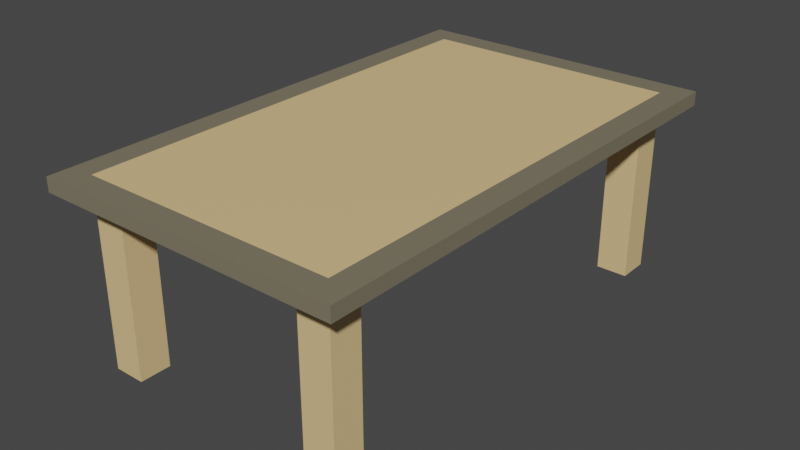 # Source: Meja.blend  (saved by Blender 3.5.10; exported with 4.5.12 LTS)
import bpy
from mathutils import Matrix  # noqa: F401  (used for matrix-valued properties, if any)

bpy.ops.wm.read_factory_settings(use_empty=True)
scene = bpy.context.scene
scene.name = 'Scene'

# ---- collections
col_collection = bpy.data.collections.new('Collection'); scene.collection.children.link(col_collection)

# ---- materials (node trees are filled in below, after node groups)
mat_material_001 = bpy.data.materials.new('Material.001')
mat_material_001.use_transparent_shadow = False
mat_material_002 = bpy.data.materials.new('Material.002')
mat_material_002.use_transparent_shadow = False

# ---- material node trees
mat_material_001.use_nodes = True; mat_material_001.node_tree.nodes.clear()
_N = mat_material_001.node_tree.nodes; _L = mat_material_001.node_tree.links
n0 = _N.new('ShaderNodeBsdfPrincipled'); n0.name = 'Principled BSDF'; n0.location = (10, 300)
n0.distribution = 'GGX'
n0.subsurface_method = 'RANDOM_WALK_SKIN'
n0.inputs[0].default_value = (0.8, 0.5659, 0.2668, 1.0)
n0.inputs[3].default_value = 1.45
n0.inputs[27].default_value = (0.0, 0.0, 0.0, 1.0)
n0.inputs[28].default_value = 1.0
n1 = _N.new('ShaderNodeOutputMaterial'); n1.name = 'Material Output'; n1.location = (300, 300)
_L.new(n0.outputs[0], n1.inputs[0])
n1.is_active_output = True
mat_material_002.use_nodes = True; mat_material_002.node_tree.nodes.clear()
_N = mat_material_002.node_tree.nodes; _L = mat_material_002.node_tree.links
n0 = _N.new('ShaderNodeBsdfPrincipled'); n0.name = 'Principled BSDF'; n0.location = (10, 300)
n0.distribution = 'GGX'
n0.subsurface_method = 'RANDOM_WALK_SKIN'
n0.inputs[0].default_value = (0.2079, 0.1806, 0.1234, 1.0)
n0.inputs[3].default_value = 1.45
n0.inputs[27].default_value = (0.0, 0.0, 0.0, 1.0)
n0.inputs[28].default_value = 1.0
n1 = _N.new('ShaderNodeOutputMaterial'); n1.name = 'Material Output'; n1.location = (300, 300)
_L.new(n0.outputs[0], n1.inputs[0])
n1.is_active_output = True

# ---- world
world_world = bpy.data.worlds.new('World'); scene.world = world_world
world_world.use_nodes = True; world_world.node_tree.nodes.clear()
_N = world_world.node_tree.nodes; _L = world_world.node_tree.links
n0 = _N.new('ShaderNodeOutputWorld'); n0.name = 'World Output'; n0.location = (300, 300)
n1 = _N.new('ShaderNodeBackground'); n1.name = 'Background'; n1.location = (10, 300)
n1.inputs[0].default_value = (0.05088, 0.05088, 0.05088, 1.0)
_L.new(n1.outputs[0], n0.inputs[0])
n0.is_active_output = True
world_world.color = (0.05088, 0.05088, 0.05088)
world_world.use_sun_shadow = False
world_world.sun_shadow_jitter_overblur = 0.0

# ---- meshes
me_cube_001 = bpy.data.meshes.new('Cube.001')
me_cube_001.from_pydata([(-1.64, -2.912, 0.002678), (-1.64, -2.912, 2.003), (-1.64, -2.51, 0.002678), (-1.64, -2.51, 2.003), (-1.238, -2.912, 0.002678), (-1.238, -2.912, 2.003), (-1.238, -2.51, 0.002678), (-1.238, -2.51, 2.003), (-1.64, -2.912, 2.362), (-1.64, -2.51, 2.362), (-1.238, -2.51, 2.362), (-1.238, -2.912, 2.362), (-1.64, 0.0, 2.003), (-1.64, 0.0, 2.362), (-1.238, 0.0, 2.362), (-1.238, 0.0, 2.003), (0.0, -2.912, 2.003), (0.0, -2.51, 2.003), (0.0, -2.51, 2.362), (0.0, -2.912, 2.362), (0.0, 0.0, 2.362), (0.0, 0.0, 2.003), (-1.64, -2.912, 2.003), (-1.64, -2.51, 2.003), (-1.238, -2.912, 2.003), (-1.64, -2.912, 2.362), (-1.64, -2.51, 2.362), (-1.238, -2.912, 2.362), (-1.64, 0.0, 2.362), (-1.64, 0.0, 2.003), (0.0, -2.912, 2.003), (0.0, -2.912, 2.362), (-1.64, -2.912, 2.182), (-1.64, -2.51, 2.182), (-1.238, -2.912, 2.182), (-1.64, 0.0, 2.182), (0.0, -2.912, 2.182), (-1.64, -2.912, 2.362), (-1.64, -2.51, 2.362), (-1.238, -2.912, 2.362), (-1.64, -2.912, 2.182), (-1.238, -2.912, 2.182), (-1.64, 0.0, 2.362), (0.0, -2.912, 2.182), (0.0, -2.912, 2.362), (-1.64, -2.51, 2.182), (-1.64, 0.0, 2.182), (-1.64, -2.912, 2.362), (-1.64, -2.51, 2.362), (-1.238, -2.912, 2.362), (-1.64, -2.912, 2.182), (-1.238, -2.912, 2.182), (-1.64, 0.0, 2.362), (0.0, -2.912, 2.182), (0.0, -2.912, 2.362), (-1.64, -2.51, 2.182), (-1.64, 0.0, 2.182), (-1.956, -3.228, 2.362), (-1.956, -2.826, 2.362), (-1.554, -3.228, 2.362), (-1.956, -3.228, 2.182), (-1.554, -3.228, 2.182), (-1.956, 0.0, 2.362), (0.0, -3.228, 2.362), (0.0, -3.228, 2.182), (-1.956, -2.826, 2.182), (-1.956, 0.0, 2.182)], [], [(0, 1, 3, 2), (2, 3, 7, 6), (6, 7, 5, 4), (4, 5, 1, 0), (2, 6, 4, 0), (9, 13, 28, 26), (10, 9, 8, 11), (12, 3, 23, 29), (3, 1, 22, 23), (10, 14, 13, 9), (7, 3, 12, 15), (7, 15, 21, 17), (14, 10, 18, 20), (19, 11, 27, 31), (10, 11, 19, 18), (5, 7, 17, 16), (25, 26, 38, 37), (31, 27, 39, 44), (32, 34, 41, 40), (34, 24, 30, 36), (1, 5, 24, 22), (5, 16, 30, 24), (11, 8, 25, 27), (8, 9, 26, 25), (35, 33, 45, 46), (23, 33, 35, 29), (22, 24, 34, 32), (23, 22, 32, 33), (45, 40, 37, 38), (40, 41, 39, 37), (45, 38, 42, 46), (39, 41, 43, 44), (33, 32, 40, 45), (26, 28, 42, 38), (34, 36, 43, 41), (27, 25, 37, 39), (55, 48, 47, 50), (50, 47, 49, 51), (55, 56, 52, 48), (49, 54, 53, 51), (65, 60, 57, 58), (60, 61, 59, 57), (65, 58, 62, 66), (59, 61, 64, 63), (50, 51, 61, 60), (49, 47, 57, 59), (55, 50, 60, 65), (51, 53, 64, 61), (54, 49, 59, 63), (56, 55, 65, 66), (47, 48, 58, 57), (48, 52, 62, 58)])
me_cube_001.polygons.foreach_set('material_index', [0, 0, 0, 0, 0, 0, 0, 0, 0, 0, 0, 0, 0, 0, 0, 0, 0, 0, 0, 0, 0, 0, 0, 0, 0, 0, 0, 0, 0, 0, 0, 0, 0, 0, 0, 0, 1, 1, 1, 1, 1, 1, 1, 1, 1, 1, 1, 1, 1, 1, 1, 1])
_uv = me_cube_001.uv_layers.new(name='UVMap')
_uv.uv.foreach_set('vector', [0.066, 0.5298, 0.066, 0.8581, 0.0, 0.8581, 3.914e-08, 0.5298, 0.198, 0.5298, 0.198, 0.8581, 0.132, 0.8581, 0.132, 0.5298, 0.132, 0.5298, 0.132, 0.8581, 0.066, 0.8581, 0.066, 0.5298, 0.264, 0.5298, 0.264, 0.8581, 0.198, 0.8581, 0.198, 0.5298, 0.382, 0.5298, 0.448, 0.5298, 0.448, 0.5958, 0.382, 0.5958, 0.132, 0.5298, 0.132, 0.5298, 0.132, 0.5298, 0.132, 0.5298, 0.8455, 0.89, 0.9115, 0.89, 0.9115, 0.956, 0.8455, 0.956, 0.132, 0.5298, 0.132, 0.5298, 0.132, 0.5298, 0.132, 0.5298, 0.132, 0.5298, 0.132, 0.5298, 0.132, 0.5298, 0.132, 0.5298, 0.8455, 0.89, 0.8455, 0.478, 0.9115, 0.478, 0.9115, 0.89, 0.7082, 0.412, 0.6422, 0.412, 0.6422, 0.0, 0.7082, 5.77e-09, 0.7082, 0.412, 0.7082, 5.77e-09, 0.9115, 2.354e-08, 0.9115, 0.412, 0.8455, 0.478, 0.8455, 0.89, 0.6422, 0.89, 0.6422, 0.478, 0.132, 0.5298, 0.132, 0.5298, 0.132, 0.5298, 0.132, 0.5298, 0.8455, 0.89, 0.8455, 0.956, 0.6422, 0.956, 0.6422, 0.89, 0.7082, 0.478, 0.7082, 0.412, 0.9115, 0.412, 0.9115, 0.478, 0.132, 0.5298, 0.132, 0.5298, 0.132, 0.5298, 0.132, 0.5298, 0.132, 0.5298, 0.132, 0.5298, 0.132, 0.5298, 0.132, 0.5298, 0.132, 0.5298, 0.132, 0.5298, 0.132, 0.5298, 0.132, 0.5298, 0.2935, 0.5958, 0.323, 0.5958, 0.323, 0.7991, 0.2935, 0.7991, 0.132, 0.5298, 0.132, 0.5298, 0.132, 0.5298, 0.132, 0.5298, 0.132, 0.5298, 0.132, 0.5298, 0.132, 0.5298, 0.132, 0.5298, 0.132, 0.5298, 0.132, 0.5298, 0.132, 0.5298, 0.132, 0.5298, 0.132, 0.5298, 0.132, 0.5298, 0.132, 0.5298, 0.132, 0.5298, 0.132, 0.5298, 0.132, 0.5298, 0.132, 0.5298, 0.132, 0.5298, 0.9705, 0.412, 0.941, 0.412, 0.941, 0.0, 0.9705, 3.518e-10, 0.323, 0.5298, 0.323, 0.5958, 0.2935, 0.5958, 0.2935, 0.5298, 0.9705, 0.412, 0.9705, 0.478, 0.941, 0.478, 0.941, 0.412, 1.0, 0.412, 1.0, 0.478, 0.9705, 0.478, 0.9705, 0.412, 0.3525, 0.5298, 0.3525, 0.5958, 0.323, 0.5958, 0.323, 0.5298, 1.0, 0.412, 0.9705, 0.412, 0.9705, 0.0, 1.0, 3.518e-10, 0.323, 0.5958, 0.3525, 0.5958, 0.3525, 0.7991, 0.323, 0.7991, 0.132, 0.5298, 0.132, 0.5298, 0.132, 0.5298, 0.132, 0.5298, 0.132, 0.5298, 0.132, 0.5298, 0.132, 0.5298, 0.132, 0.5298, 0.132, 0.5298, 0.132, 0.5298, 0.132, 0.5298, 0.132, 0.5298, 0.132, 0.5298, 0.132, 0.5298, 0.132, 0.5298, 0.132, 0.5298, 0.9705, 0.544, 0.941, 0.544, 0.941, 0.478, 0.9705, 0.478, 0.382, 0.7991, 0.3525, 0.7991, 0.3525, 0.7331, 0.382, 0.7331, 0.9705, 0.544, 0.9705, 0.956, 0.941, 0.956, 0.941, 0.544, 0.3525, 0.7331, 0.3525, 0.5298, 0.382, 0.5298, 0.382, 0.7331, 0.941, 0.4638, 0.941, 0.5298, 0.9115, 0.5298, 0.9115, 0.4638, 0.2935, 0.5298, 0.2935, 0.5958, 0.264, 0.5958, 0.264, 0.5298, 0.941, 0.4638, 0.9115, 0.4638, 0.9115, 0.0, 0.941, 3.518e-10, 0.264, 0.5958, 0.2935, 0.5958, 0.2935, 0.851, 0.264, 0.851, 0.05185, 0.478, 0.1179, 0.478, 0.066, 0.5298, 0.0, 0.5298, 0.5244, 0.478, 0.5904, 0.478, 0.6422, 0.5298, 0.5762, 0.5298, 0.05185, 0.412, 0.05185, 0.478, 0.0, 0.5298, 0.0, 0.4638, 0.1179, 0.478, 0.3211, 0.478, 0.3211, 0.5298, 0.066, 0.5298, 0.3211, 0.478, 0.5244, 0.478, 0.5762, 0.5298, 0.3211, 0.5298, 0.05185, 4.533e-09, 0.05185, 0.412, 0.0, 0.4638, 3.914e-08, 0.0, 0.5904, 0.478, 0.5904, 0.412, 0.6422, 0.4638, 0.6422, 0.5298, 0.5904, 0.412, 0.5904, 0.0, 0.6422, 4.533e-09, 0.6422, 0.4638])
me_cube_001.materials.append(mat_material_001)
me_cube_001.materials.append(mat_material_002)
me_cube_001.update()

# ---- objects
ob_cube = bpy.data.objects.new('Cube', me_cube_001)

# ---- transforms, parenting, visibility, modifiers, constraints
ob_cube.location = (0.0, 0.0, 0.0)
_m = ob_cube.modifiers.new('Mirror', 'MIRROR')
_m.use_axis = (True, True, False)
_m.use_clip = True

# ---- collection membership
col_collection.objects.link(ob_cube)

# ---- scene / render settings (as saved in the file)
scene.frame_start = 1; scene.frame_end = 250; scene.frame_set(1)
scene.render.engine = 'BLENDER_EEVEE_NEXT'
scene.cycles.sampling_pattern = 'TABULATED_SOBOL'
scene.view_settings.view_transform = 'Filmic'
bpy.context.view_layer.update()

# ---- added for rendering (the .blend has no active camera and no usable light): camera, sun
cam_auto = bpy.data.cameras.new('AutoCamera')
cam_auto.lens = 50.0
cam_auto.sensor_width = 36.0
cam_auto.clip_end = 1000.0
ob_auto_camera = bpy.data.objects.new('AutoCamera', cam_auto)
scene.collection.objects.link(ob_auto_camera)
ob_auto_camera.location = (7.31746, -8.78095, 7.03635)
ob_auto_camera.rotation_euler = (1.09748, -7.21219e-08, 0.694738)
scene.camera = ob_auto_camera
light_auto_sun = bpy.data.lights.new('AutoSun', 'SUN')
light_auto_sun.energy = 3.0
light_auto_sun.angle = 0.0523599
ob_auto_sun = bpy.data.objects.new('AutoSun', light_auto_sun)
scene.collection.objects.link(ob_auto_sun)
ob_auto_sun.rotation_euler = (0.872665, 0.174533, 0.523599)
bpy.context.view_layer.update()
